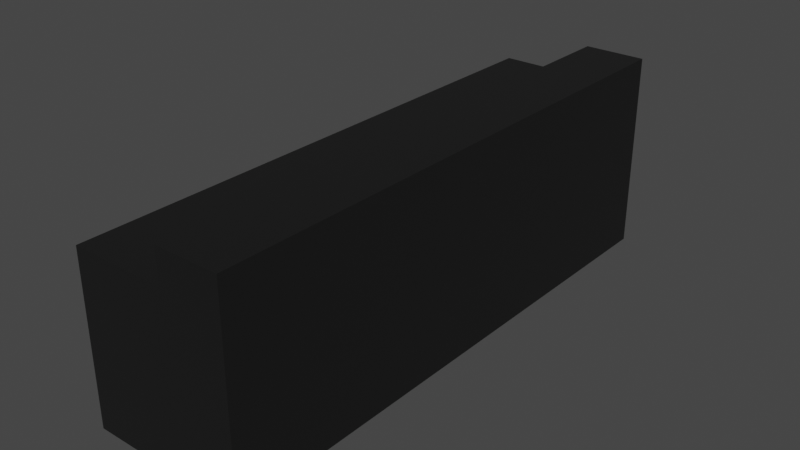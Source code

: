 # Source: FrontDesk.blend  (saved by Blender 3.5.10; exported with 4.5.12 LTS)
import bpy
from mathutils import Matrix  # noqa: F401  (used for matrix-valued properties, if any)

bpy.ops.wm.read_factory_settings(use_empty=True)
scene = bpy.context.scene
scene.name = 'Scene'

# ---- materials (node trees are filled in below, after node groups)
mat_dark = bpy.data.materials.new('Dark')
mat_dark.use_transparent_shadow = False

# ---- material node trees
mat_dark.use_nodes = True; mat_dark.node_tree.nodes.clear()
_N = mat_dark.node_tree.nodes; _L = mat_dark.node_tree.links
n0 = _N.new('ShaderNodeBsdfPrincipled'); n0.name = 'Principled BSDF'; n0.location = (10, 300)
n0.distribution = 'GGX'
n0.subsurface_method = 'RANDOM_WALK_SKIN'
n0.inputs[0].default_value = (0.00854, 0.00854, 0.00854, 1.0)
n0.inputs[3].default_value = 1.45
n0.inputs[27].default_value = (0.0, 0.0, 0.0, 1.0)
n0.inputs[28].default_value = 1.0
n1 = _N.new('ShaderNodeOutputMaterial'); n1.name = 'Material Output'; n1.location = (300, 300)
_L.new(n0.outputs[0], n1.inputs[0])
n1.is_active_output = True

# ---- world
world_world = bpy.data.worlds.new('World'); scene.world = world_world
world_world.use_nodes = True; world_world.node_tree.nodes.clear()
_N = world_world.node_tree.nodes; _L = world_world.node_tree.links
n0 = _N.new('ShaderNodeOutputWorld'); n0.name = 'World Output'; n0.location = (300, 300)
n1 = _N.new('ShaderNodeBackground'); n1.name = 'Background'; n1.location = (10, 300)
n1.inputs[0].default_value = (0.05088, 0.05088, 0.05088, 1.0)
_L.new(n1.outputs[0], n0.inputs[0])
n0.is_active_output = True
world_world.color = (0.05088, 0.05088, 0.05088)
world_world.use_sun_shadow = False
world_world.sun_shadow_jitter_overblur = 0.0

# ---- meshes
me_plane_005 = bpy.data.meshes.new('Plane.005')
me_plane_005.from_pydata([(0.9799, 0.0, -1.102), (0.9799, 0.0, -2.696), (-0.5199, 0.0, -2.696), (-0.5199, 0.0, -1.102), (0.9799, -2.653, -1.102), (-0.5199, -2.653, -1.102), (-0.5199, 2.653, -1.102), (0.9799, 2.653, -1.102), (0.9799, 2.653, -2.696), (-0.5199, 2.653, -2.696), (0.9799, -2.653, -2.696), (-0.5199, -2.653, -2.696), (0.3854, 0.0, -2.696), (0.3854, 0.0, -1.102), (0.3854, 2.653, -2.696), (0.3854, -2.653, -2.696), (0.3854, -2.653, -1.102), (0.3854, 2.653, -1.102), (0.9799, -2.653, -0.7875), (0.9799, 0.0, -0.7875), (0.3854, -2.653, -0.7875), (0.9799, 2.653, -0.7875), (0.3854, 0.0, -0.7875), (0.3854, 2.653, -0.7875)], [], [(15, 12, 1, 10), (14, 9, 6, 17), (13, 16, 20, 22), (9, 2, 3, 6), (10, 1, 0, 4), (4, 0, 19, 18), (12, 14, 8, 1), (2, 11, 5, 3), (15, 10, 4, 16), (1, 8, 7, 0), (11, 15, 16, 5), (2, 9, 14, 12), (3, 13, 17, 6), (5, 16, 13, 3), (8, 14, 17, 7), (11, 2, 12, 15), (20, 18, 19, 22), (22, 19, 21, 23), (16, 4, 18, 20), (7, 17, 23, 21), (0, 7, 21, 19), (17, 13, 22, 23)])
_uv = me_plane_005.uv_layers.new(name='UVMap')
_uv.uv.foreach_set('vector', [0.6967, 0.0, 0.6967, 0.5, 1.0, 0.5, 1.0, 0.0, 0.6967, 1.0, 0.0, 1.0, 0.0, 1.0, 0.6967, 1.0, 0.6967, 0.5, 0.6967, 0.0, 0.6967, 0.0, 0.6967, 0.5, 0.0, 1.0, 0.0, 0.5, 0.0, 0.5, 0.0, 1.0, 1.0, 0.0, 1.0, 0.5, 1.0, 0.5, 1.0, 0.0, 1.0, 0.0, 1.0, 0.5, 1.0, 0.5, 1.0, 0.0, 0.6967, 0.5, 0.6967, 1.0, 1.0, 1.0, 1.0, 0.5, 0.0, 0.5, 0.0, 0.0, 0.0, 0.0, 0.0, 0.5, 0.6967, 0.0, 1.0, 0.0, 1.0, 0.0, 0.6967, 0.0, 1.0, 0.5, 1.0, 1.0, 1.0, 1.0, 1.0, 0.5, 0.0, 0.0, 0.6967, 0.0, 0.6967, 0.0, 0.0, 0.0, 0.0, 0.5, 0.0, 1.0, 0.6967, 1.0, 0.6967, 0.5, 0.0, 0.5, 0.6967, 0.5, 0.6967, 1.0, 0.0, 1.0, 0.0, 0.0, 0.6967, 0.0, 0.6967, 0.5, 0.0, 0.5, 1.0, 1.0, 0.6967, 1.0, 0.6967, 1.0, 1.0, 1.0, 0.0, 0.0, 0.0, 0.5, 0.6967, 0.5, 0.6967, 0.0, 0.6967, 0.0, 1.0, 0.0, 1.0, 0.5, 0.6967, 0.5, 0.6967, 0.5, 1.0, 0.5, 1.0, 1.0, 0.6967, 1.0, 0.6967, 0.0, 1.0, 0.0, 1.0, 0.0, 0.6967, 0.0, 1.0, 1.0, 0.6967, 1.0, 0.6967, 1.0, 1.0, 1.0, 1.0, 0.5, 1.0, 1.0, 1.0, 1.0, 1.0, 0.5, 0.6967, 1.0, 0.6967, 0.5, 0.6967, 0.5, 0.6967, 1.0])
me_plane_005.materials.append(mat_dark)
me_plane_005.update()

# ---- objects
ob_standing_table_col = bpy.data.objects.new('Standing Table-col', me_plane_005)

# ---- transforms, parenting, visibility, modifiers, constraints
ob_standing_table_col.location = (0.0, 0.0, 1.016)
ob_standing_table_col.scale = (0.3769, 0.3769, 0.3769)

# ---- collection membership
scene.collection.objects.link(ob_standing_table_col)

# ---- scene / render settings (as saved in the file)
scene.frame_start = 1; scene.frame_end = 250; scene.frame_set(1)
scene.render.engine = 'BLENDER_EEVEE_NEXT'
scene.cycles.sampling_pattern = 'TABULATED_SOBOL'
scene.view_settings.view_transform = 'Filmic'
bpy.context.view_layer.update()

# ---- added for rendering (the .blend has no active camera and no usable light): camera, sun
cam_auto = bpy.data.cameras.new('AutoCamera')
cam_auto.lens = 50.0
cam_auto.sensor_width = 36.0
cam_auto.clip_end = 1000.0
ob_auto_camera = bpy.data.objects.new('AutoCamera', cam_auto)
scene.collection.objects.link(ob_auto_camera)
ob_auto_camera.location = (2.1215, -2.44177, 1.98742)
ob_auto_camera.rotation_euler = (1.09748, -7.21219e-08, 0.694738)
scene.camera = ob_auto_camera
light_auto_sun = bpy.data.lights.new('AutoSun', 'SUN')
light_auto_sun.energy = 3.0
light_auto_sun.angle = 0.0523599
ob_auto_sun = bpy.data.objects.new('AutoSun', light_auto_sun)
scene.collection.objects.link(ob_auto_sun)
ob_auto_sun.rotation_euler = (0.872665, 0.174533, 0.523599)
bpy.context.view_layer.update()
